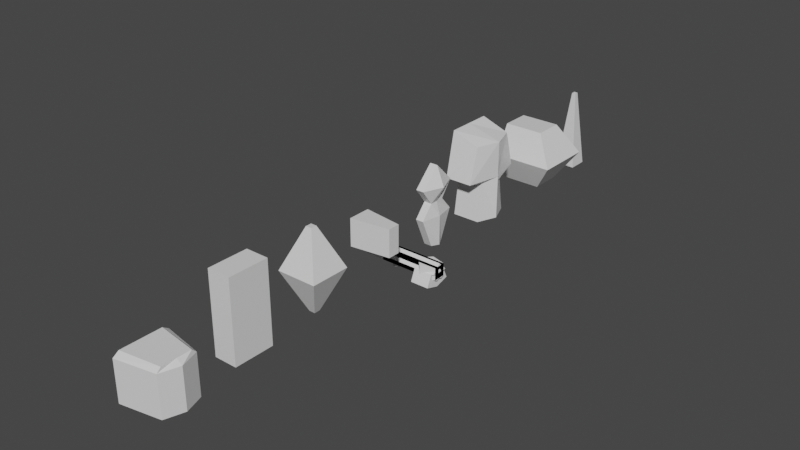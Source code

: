 # Source: Bess.blend  (saved by Blender 2.90.8; exported with 4.5.12 LTS)
import bpy
from mathutils import Matrix  # noqa: F401  (used for matrix-valued properties, if any)

bpy.ops.wm.read_factory_settings(use_empty=True)
scene = bpy.context.scene
scene.name = 'Scene'

# ---- collections
col_weapons = bpy.data.collections.new('Weapons'); scene.collection.children.link(col_weapons)
col_characters = bpy.data.collections.new('Characters'); scene.collection.children.link(col_characters)

# ---- materials (node trees are filled in below, after node groups)
mat_material = bpy.data.materials.new('Material')
mat_material.alpha_threshold = 0.0
mat_material.use_transparent_shadow = False
mat_material.line_color = (0.0, 0.0, 0.0, 1.0)
mat_material_001 = bpy.data.materials.new('Material.001')
mat_material_001.alpha_threshold = 0.0
mat_material_001.use_transparent_shadow = False
mat_material_001.line_color = (0.0, 0.0, 0.0, 1.0)
mat_material_002 = bpy.data.materials.new('Material.002')
mat_material_002.alpha_threshold = 0.0
mat_material_002.use_transparent_shadow = False
mat_material_002.line_color = (0.0, 0.0, 0.0, 1.0)
mat_material_003 = bpy.data.materials.new('Material.003')
mat_material_003.alpha_threshold = 0.0
mat_material_003.use_transparent_shadow = False
mat_material_003.line_color = (0.0, 0.0, 0.0, 1.0)
mat_material_007 = bpy.data.materials.new('Material.007')
mat_material_007.alpha_threshold = 0.0
mat_material_007.use_transparent_shadow = False
mat_material_007.line_color = (0.0, 0.0, 0.0, 1.0)
mat_material_006 = bpy.data.materials.new('Material.006')
mat_material_006.alpha_threshold = 0.0
mat_material_006.use_transparent_shadow = False
mat_material_006.line_color = (0.0, 0.0, 0.0, 1.0)
mat_material_005 = bpy.data.materials.new('Material.005')
mat_material_005.alpha_threshold = 0.0
mat_material_005.use_transparent_shadow = False
mat_material_005.line_color = (0.0, 0.0, 0.0, 1.0)
mat_material_004 = bpy.data.materials.new('Material.004')
mat_material_004.alpha_threshold = 0.0
mat_material_004.use_transparent_shadow = False
mat_material_004.line_color = (0.0, 0.0, 0.0, 1.0)

# ---- material node trees
mat_material.use_nodes = True; mat_material.node_tree.nodes.clear()
_N = mat_material.node_tree.nodes; _L = mat_material.node_tree.links
n0 = _N.new('ShaderNodeOutputMaterial'); n0.name = 'Material Output'; n0.location = (300, 300)
n1 = _N.new('ShaderNodeBsdfPrincipled'); n1.name = 'Principled BSDF'; n1.location = (10, 300)
n1.distribution = 'GGX'
n1.subsurface_method = 'BURLEY'
n1.inputs[2].default_value = 0.4
n1.inputs[3].default_value = 1.45
n1.inputs[27].default_value = (0.0, 0.0, 0.0, 1.0)
n1.inputs[28].default_value = 1.0
_L.new(n1.outputs[0], n0.inputs[0])
n0.is_active_output = True
mat_material_001.use_nodes = True; mat_material_001.node_tree.nodes.clear()
_N = mat_material_001.node_tree.nodes; _L = mat_material_001.node_tree.links
n0 = _N.new('ShaderNodeOutputMaterial'); n0.name = 'Material Output'; n0.location = (300, 300)
n1 = _N.new('ShaderNodeBsdfPrincipled'); n1.name = 'Principled BSDF'; n1.location = (10, 300)
n1.distribution = 'GGX'
n1.subsurface_method = 'BURLEY'
n1.inputs[2].default_value = 0.4
n1.inputs[3].default_value = 1.45
n1.inputs[27].default_value = (0.0, 0.0, 0.0, 1.0)
n1.inputs[28].default_value = 1.0
_L.new(n1.outputs[0], n0.inputs[0])
n0.is_active_output = True
mat_material_002.use_nodes = True; mat_material_002.node_tree.nodes.clear()
_N = mat_material_002.node_tree.nodes; _L = mat_material_002.node_tree.links
n0 = _N.new('ShaderNodeOutputMaterial'); n0.name = 'Material Output'; n0.location = (300, 300)
n1 = _N.new('ShaderNodeBsdfPrincipled'); n1.name = 'Principled BSDF'; n1.location = (10, 300)
n1.distribution = 'GGX'
n1.subsurface_method = 'BURLEY'
n1.inputs[2].default_value = 0.4
n1.inputs[3].default_value = 1.45
n1.inputs[27].default_value = (0.0, 0.0, 0.0, 1.0)
n1.inputs[28].default_value = 1.0
_L.new(n1.outputs[0], n0.inputs[0])
n0.is_active_output = True
mat_material_003.use_nodes = True; mat_material_003.node_tree.nodes.clear()
_N = mat_material_003.node_tree.nodes; _L = mat_material_003.node_tree.links
n0 = _N.new('ShaderNodeOutputMaterial'); n0.name = 'Material Output'; n0.location = (300, 300)
n1 = _N.new('ShaderNodeBsdfPrincipled'); n1.name = 'Principled BSDF'; n1.location = (10, 300)
n1.distribution = 'GGX'
n1.subsurface_method = 'BURLEY'
n1.inputs[2].default_value = 0.4
n1.inputs[3].default_value = 1.45
n1.inputs[27].default_value = (0.0, 0.0, 0.0, 1.0)
n1.inputs[28].default_value = 1.0
_L.new(n1.outputs[0], n0.inputs[0])
n0.is_active_output = True
mat_material_007.use_nodes = True; mat_material_007.node_tree.nodes.clear()
_N = mat_material_007.node_tree.nodes; _L = mat_material_007.node_tree.links
n0 = _N.new('ShaderNodeOutputMaterial'); n0.name = 'Material Output'; n0.location = (300, 300)
n1 = _N.new('ShaderNodeBsdfPrincipled'); n1.name = 'Principled BSDF'; n1.location = (10, 300)
n1.distribution = 'GGX'
n1.subsurface_method = 'BURLEY'
n1.inputs[2].default_value = 0.4
n1.inputs[3].default_value = 1.45
n1.inputs[27].default_value = (0.0, 0.0, 0.0, 1.0)
n1.inputs[28].default_value = 1.0
_L.new(n1.outputs[0], n0.inputs[0])
n0.is_active_output = True
mat_material_006.use_nodes = True; mat_material_006.node_tree.nodes.clear()
_N = mat_material_006.node_tree.nodes; _L = mat_material_006.node_tree.links
n0 = _N.new('ShaderNodeOutputMaterial'); n0.name = 'Material Output'; n0.location = (300, 300)
n1 = _N.new('ShaderNodeBsdfPrincipled'); n1.name = 'Principled BSDF'; n1.location = (10, 300)
n1.distribution = 'GGX'
n1.subsurface_method = 'BURLEY'
n1.inputs[2].default_value = 0.4
n1.inputs[3].default_value = 1.45
n1.inputs[27].default_value = (0.0, 0.0, 0.0, 1.0)
n1.inputs[28].default_value = 1.0
_L.new(n1.outputs[0], n0.inputs[0])
n0.is_active_output = True
mat_material_005.use_nodes = True; mat_material_005.node_tree.nodes.clear()
_N = mat_material_005.node_tree.nodes; _L = mat_material_005.node_tree.links
n0 = _N.new('ShaderNodeOutputMaterial'); n0.name = 'Material Output'; n0.location = (300, 300)
n1 = _N.new('ShaderNodeBsdfPrincipled'); n1.name = 'Principled BSDF'; n1.location = (10, 300)
n1.distribution = 'GGX'
n1.subsurface_method = 'BURLEY'
n1.inputs[2].default_value = 0.4
n1.inputs[3].default_value = 1.45
n1.inputs[27].default_value = (0.0, 0.0, 0.0, 1.0)
n1.inputs[28].default_value = 1.0
_L.new(n1.outputs[0], n0.inputs[0])
n0.is_active_output = True
mat_material_004.use_nodes = True; mat_material_004.node_tree.nodes.clear()
_N = mat_material_004.node_tree.nodes; _L = mat_material_004.node_tree.links
n0 = _N.new('ShaderNodeOutputMaterial'); n0.name = 'Material Output'; n0.location = (300, 300)
n1 = _N.new('ShaderNodeBsdfPrincipled'); n1.name = 'Principled BSDF'; n1.location = (10, 300)
n1.distribution = 'GGX'
n1.subsurface_method = 'BURLEY'
n1.inputs[2].default_value = 0.4
n1.inputs[3].default_value = 1.45
n1.inputs[27].default_value = (0.0, 0.0, 0.0, 1.0)
n1.inputs[28].default_value = 1.0
_L.new(n1.outputs[0], n0.inputs[0])
n0.is_active_output = True

# ---- world
world_world = bpy.data.worlds.new('World'); scene.world = world_world
world_world.use_nodes = True; world_world.node_tree.nodes.clear()
_N = world_world.node_tree.nodes; _L = world_world.node_tree.links
n0 = _N.new('ShaderNodeOutputWorld'); n0.name = 'World Output'; n0.location = (300, 300)
n1 = _N.new('ShaderNodeBackground'); n1.name = 'Background'; n1.location = (10, 300)
n1.inputs[0].default_value = (0.05088, 0.05088, 0.05088, 1.0)
_L.new(n1.outputs[0], n0.inputs[0])
n0.is_active_output = True
world_world.color = (0.05088, 0.05088, 0.05088)
world_world.use_sun_shadow = False
world_world.sun_shadow_jitter_overblur = 0.0

# ---- meshes
me_launcher = bpy.data.meshes.new('Launcher')
me_launcher.from_pydata([(-0.5171, -0.1541, -0.1541), (-0.5171, -0.1541, 0.1541), (-0.5171, 0.1541, -0.1541), (-0.5171, 0.1541, 0.1541), (1.0, -0.1541, -0.1541), (1.0, -0.1541, 0.1541), (1.0, 0.1541, -0.1541), (1.0, 0.1541, 0.1541), (0.5332, 0.1541, -0.1541), (0.5332, 0.1541, 0.1541), (0.5332, -0.1541, -0.1541), (0.5332, -0.1541, 0.1541), (0.6311, 0.2513, 0.1541), (0.6311, -0.2513, -0.1541), (0.6311, 0.2513, -0.1541), (0.6311, -0.2513, 0.1541)], [], [(0, 1, 3, 2), (14, 12, 7, 6), (6, 7, 5, 4), (10, 11, 1, 0), (14, 6, 4, 13), (9, 3, 1, 11), (12, 9, 11, 15), (2, 8, 10, 0), (13, 15, 11, 10), (2, 3, 9, 8), (4, 5, 15, 13), (7, 12, 15, 5), (8, 14, 13, 10), (8, 9, 12, 14)])
_uv = me_launcher.uv_layers.new(name='UVMap')
_uv.uv.foreach_set('vector', [0.375, 0.0, 0.625, 0.0, 0.625, 0.25, 0.375, 0.25, 0.375, 0.4392, 0.625, 0.4392, 0.625, 0.5, 0.375, 0.5, 0.375, 0.5, 0.625, 0.5, 0.625, 0.75, 0.375, 0.75, 0.375, 0.8269, 0.625, 0.8269, 0.625, 1.0, 0.375, 1.0, 0.3142, 0.5, 0.375, 0.5, 0.375, 0.75, 0.3142, 0.75, 0.7019, 0.5, 0.875, 0.5, 0.875, 0.75, 0.7019, 0.75, 0.6858, 0.5, 0.7019, 0.5, 0.7019, 0.75, 0.6858, 0.75, 0.125, 0.5, 0.2981, 0.5, 0.2981, 0.75, 0.125, 0.75, 0.375, 0.8108, 0.625, 0.8108, 0.625, 0.8269, 0.375, 0.8269, 0.375, 0.25, 0.625, 0.25, 0.625, 0.4231, 0.375, 0.4231, 0.375, 0.75, 0.625, 0.75, 0.625, 0.8108, 0.375, 0.8108, 0.625, 0.5, 0.6858, 0.5, 0.6858, 0.75, 0.625, 0.75, 0.2981, 0.5, 0.3142, 0.5, 0.3142, 0.75, 0.2981, 0.75, 0.375, 0.4231, 0.625, 0.4231, 0.625, 0.4392, 0.375, 0.4392])
me_launcher.use_remesh_fix_poles = True
me_launcher.use_remesh_preserve_attributes = False
me_launcher.use_mirror_vertex_groups = False
me_launcher.update()
me_pistol = bpy.data.meshes.new('Pistol')
me_pistol.from_pydata([(-1.0, -0.1541, -0.1541), (-1.0, -0.1541, 0.1541), (-1.0, 0.1541, -0.1541), (-1.0, 0.1541, 0.1541), (1.0, -0.1541, -0.1541), (1.0, -0.1541, 0.1541), (1.0, 0.1541, -0.1541), (1.0, 0.1541, 0.1541)], [], [(0, 1, 3, 2), (2, 3, 7, 6), (6, 7, 5, 4), (4, 5, 1, 0), (2, 6, 4, 0), (7, 3, 1, 5)])
_uv = me_pistol.uv_layers.new(name='UVMap')
_uv.uv.foreach_set('vector', [0.375, 0.0, 0.625, 0.0, 0.625, 0.25, 0.375, 0.25, 0.375, 0.25, 0.625, 0.25, 0.625, 0.5, 0.375, 0.5, 0.375, 0.5, 0.625, 0.5, 0.625, 0.75, 0.375, 0.75, 0.375, 0.75, 0.625, 0.75, 0.625, 1.0, 0.375, 1.0, 0.125, 0.5, 0.375, 0.5, 0.375, 0.75, 0.125, 0.75, 0.625, 0.5, 0.875, 0.5, 0.875, 0.75, 0.625, 0.75])
me_pistol.use_remesh_fix_poles = True
me_pistol.use_remesh_preserve_attributes = False
me_pistol.use_mirror_vertex_groups = False
me_pistol.update()
me_shotgun = bpy.data.meshes.new('Shotgun')
me_shotgun.from_pydata([(-0.2921, -0.06377, -0.2849), (-0.3667, -0.06377, -0.08195), (-0.2921, 0.06377, -0.2849), (-0.3667, 0.06377, -0.08195), (1.0, -0.1541, -0.1541), (1.0, -0.1541, -0.08195), (1.0, 0.1541, -0.1541), (1.0, 0.1541, -0.08195), (0.3053, 0.1541, -0.1541), (0.3053, 0.1541, -0.08195), (0.3053, -0.1541, -0.1541), (0.3053, -0.1541, -0.08195), (0.1682, 0.06377, -0.1541), (0.1682, -0.06377, -0.08195), (0.1682, 0.06377, -0.08195), (0.1682, -0.06377, -0.1541), (-0.2921, 0.0, -0.2849), (-0.3667, 0.0, -0.08195), (1.0, 0.0, -0.1541), (1.0, 0.0, -0.08195), (0.3053, 0.0, -0.08195), (0.3053, 0.0, -0.1541), (0.1682, 0.0, -0.1541), (0.1682, 0.0, -0.08195), (-0.2921, -0.03189, -0.2849), (1.0, -0.07704, -0.04417), (0.3053, -0.07704, -0.04417), (0.3053, -0.07704, -0.1919), (0.1682, -0.03189, -0.1541), (0.1682, -0.03189, -0.08195), (-0.3667, -0.03189, -0.08195), (1.0, -0.07704, -0.1919), (-0.3667, 0.03189, -0.08195), (1.0, 0.07704, -0.1919), (-0.2921, 0.03189, -0.2849), (1.0, 0.07704, -0.04417), (0.3053, 0.07704, -0.04417), (0.3053, 0.07704, -0.1919), (0.1682, 0.03189, -0.1541), (0.1682, 0.03189, -0.08195)], [], [(34, 32, 3, 2), (8, 9, 7, 6), (31, 25, 5, 4), (15, 13, 1, 0), (27, 31, 4, 10), (29, 30, 1, 13), (25, 26, 11, 5), (28, 27, 10, 15), (4, 5, 11, 10), (12, 14, 9, 8), (2, 3, 14, 12), (24, 28, 15, 0), (26, 29, 13, 11), (10, 11, 13, 15), (36, 39, 23, 20), (34, 38, 22, 16), (38, 37, 21, 22), (35, 36, 20, 19), (39, 32, 17, 23), (37, 33, 18, 21), (33, 35, 19, 18), (24, 30, 17, 16), (0, 1, 30, 24), (20, 23, 29, 26), (16, 22, 28, 24), (22, 21, 27, 28), (19, 20, 26, 25), (23, 17, 30, 29), (21, 18, 31, 27), (18, 19, 25, 31), (6, 7, 35, 33), (8, 6, 33, 37), (14, 3, 32, 39), (7, 9, 36, 35), (12, 8, 37, 38), (2, 12, 38, 34), (9, 14, 39, 36), (16, 17, 32, 34)])
_uv = me_shotgun.uv_layers.new(name='UVMap')
_uv.uv.foreach_set('vector', [0.375, 0.1875, 0.625, 0.1875, 0.625, 0.25, 0.375, 0.25, 0.375, 0.334, 0.625, 0.334, 0.625, 0.5, 0.375, 0.5, 0.375, 0.6875, 0.625, 0.6875, 0.625, 0.75, 0.375, 0.75, 0.375, 0.9331, 0.625, 0.9331, 0.625, 1.0, 0.375, 1.0, 0.209, 0.6875, 0.375, 0.6875, 0.375, 0.75, 0.209, 0.75, 0.8081, 0.6875, 0.875, 0.6875, 0.875, 0.75, 0.8081, 0.75, 0.625, 0.6875, 0.791, 0.6875, 0.791, 0.75, 0.625, 0.75, 0.1919, 0.6875, 0.209, 0.6875, 0.209, 0.75, 0.1919, 0.75, 0.375, 0.75, 0.625, 0.75, 0.625, 0.916, 0.375, 0.916, 0.375, 0.3169, 0.625, 0.3169, 0.625, 0.334, 0.375, 0.334, 0.375, 0.25, 0.625, 0.25, 0.625, 0.3169, 0.375, 0.3169, 0.125, 0.6875, 0.1919, 0.6875, 0.1919, 0.75, 0.125, 0.75, 0.791, 0.6875, 0.8081, 0.6875, 0.8081, 0.75, 0.791, 0.75, 0.375, 0.916, 0.625, 0.916, 0.625, 0.9331, 0.375, 0.9331, 0.791, 0.5625, 0.8081, 0.5625, 0.8081, 0.625, 0.791, 0.625, 0.125, 0.5625, 0.1919, 0.5625, 0.1919, 0.625, 0.125, 0.625, 0.1919, 0.5625, 0.209, 0.5625, 0.209, 0.625, 0.1919, 0.625, 0.625, 0.5625, 0.791, 0.5625, 0.791, 0.625, 0.625, 0.625, 0.8081, 0.5625, 0.875, 0.5625, 0.875, 0.625, 0.8081, 0.625, 0.209, 0.5625, 0.375, 0.5625, 0.375, 0.625, 0.209, 0.625, 0.375, 0.5625, 0.625, 0.5625, 0.625, 0.625, 0.375, 0.625, 0.375, 0.0625, 0.625, 0.0625, 0.625, 0.125, 0.375, 0.125, 0.375, 0.0, 0.625, 0.0, 0.625, 0.0625, 0.375, 0.0625, 0.791, 0.625, 0.8081, 0.625, 0.8081, 0.6875, 0.791, 0.6875, 0.125, 0.625, 0.1919, 0.625, 0.1919, 0.6875, 0.125, 0.6875, 0.1919, 0.625, 0.209, 0.625, 0.209, 0.6875, 0.1919, 0.6875, 0.625, 0.625, 0.791, 0.625, 0.791, 0.6875, 0.625, 0.6875, 0.8081, 0.625, 0.875, 0.625, 0.875, 0.6875, 0.8081, 0.6875, 0.209, 0.625, 0.375, 0.625, 0.375, 0.6875, 0.209, 0.6875, 0.375, 0.625, 0.625, 0.625, 0.625, 0.6875, 0.375, 0.6875, 0.375, 0.5, 0.625, 0.5, 0.625, 0.5625, 0.375, 0.5625, 0.209, 0.5, 0.375, 0.5, 0.375, 0.5625, 0.209, 0.5625, 0.8081, 0.5, 0.875, 0.5, 0.875, 0.5625, 0.8081, 0.5625, 0.625, 0.5, 0.791, 0.5, 0.791, 0.5625, 0.625, 0.5625, 0.1919, 0.5, 0.209, 0.5, 0.209, 0.5625, 0.1919, 0.5625, 0.125, 0.5, 0.1919, 0.5, 0.1919, 0.5625, 0.125, 0.5625, 0.791, 0.5, 0.8081, 0.5, 0.8081, 0.5625, 0.791, 0.5625, 0.375, 0.125, 0.625, 0.125, 0.625, 0.1875, 0.375, 0.1875])
me_shotgun.use_remesh_fix_poles = True
me_shotgun.use_remesh_preserve_attributes = False
me_shotgun.use_mirror_vertex_groups = False
me_shotgun.update()
me_chaingun = bpy.data.meshes.new('Chaingun')
me_chaingun.from_pydata([(-0.309, 0.0003114, -0.1013), (-0.309, -0.2179, -0.0003114), (-0.309, 0.2179, 0.0003114), (-0.309, -0.0003114, 0.2179), (1.0, 0.0003114, -0.1013), (1.0, -0.2179, -0.0003114), (1.0, 0.2179, 0.0003114), (1.0, -0.0003114, 0.2179), (0.4692, 0.2179, 0.0003114), (0.7937, -0.0003114, 0.2179), (0.4692, 0.0003114, -0.1013), (0.4692, -0.2179, -0.0003114), (0.939, -0.0003114, 0.2179), (0.939, 0.0003114, -0.1013), (0.939, 0.2179, 0.0003114), (0.939, -0.2179, -0.0003114), (0.939, 0.3464, -0.2954), (0.4692, 0.3464, -0.2954), (0.939, -0.3455, -0.296), (0.4692, -0.3455, -0.296), (0.4692, 0.0009425, -0.397), (0.939, 0.0009425, -0.397)], [], [(0, 1, 3, 2), (14, 12, 7, 6), (6, 7, 5, 4), (10, 11, 1, 0), (14, 6, 4, 13), (9, 3, 1, 11), (12, 9, 11, 15), (2, 8, 10, 0), (8, 14, 16, 17), (2, 3, 9, 8), (4, 5, 15, 13), (7, 12, 15, 5), (11, 10, 20, 19), (8, 9, 12, 14), (21, 18, 19, 20), (17, 16, 21, 20), (10, 8, 17, 20), (14, 13, 21, 16), (15, 11, 19, 18), (13, 15, 18, 21)])
_uv = me_chaingun.uv_layers.new(name='UVMap')
_uv.uv.foreach_set('vector', [0.375, 0.0, 0.625, 0.0, 0.625, 0.25, 0.375, 0.25, 0.375, 0.4884, 0.625, 0.4884, 0.625, 0.5, 0.375, 0.5, 0.375, 0.5, 0.625, 0.5, 0.625, 0.75, 0.375, 0.75, 0.375, 0.7894, 0.625, 0.7894, 0.625, 1.0, 0.375, 1.0, 0.3634, 0.5, 0.375, 0.5, 0.375, 0.75, 0.3634, 0.75, 0.6644, 0.5, 0.875, 0.5, 0.875, 0.75, 0.6644, 0.75, 0.6366, 0.5, 0.6644, 0.5, 0.6644, 0.75, 0.6366, 0.75, 0.125, 0.5, 0.3356, 0.5, 0.3356, 0.75, 0.125, 0.75, 0.375, 0.4606, 0.375, 0.4884, 0.375, 0.4884, 0.375, 0.4606, 0.375, 0.25, 0.625, 0.25, 0.625, 0.4606, 0.375, 0.4606, 0.375, 0.75, 0.625, 0.75, 0.625, 0.7616, 0.375, 0.7616, 0.625, 0.5, 0.6366, 0.5, 0.6366, 0.75, 0.625, 0.75, 0.625, 0.7894, 0.375, 0.7894, 0.375, 0.7894, 0.625, 0.7894, 0.375, 0.4606, 0.625, 0.4606, 0.625, 0.4884, 0.375, 0.4884, 0.375, 0.7616, 0.625, 0.7616, 0.625, 0.7894, 0.375, 0.7894, 0.3356, 0.5, 0.3634, 0.5, 0.3634, 0.75, 0.3356, 0.75, 0.3356, 0.75, 0.3356, 0.5, 0.3356, 0.5, 0.3356, 0.75, 0.3634, 0.5, 0.3634, 0.75, 0.3634, 0.75, 0.3634, 0.5, 0.6366, 0.75, 0.6644, 0.75, 0.6644, 0.75, 0.6366, 0.75, 0.375, 0.7616, 0.625, 0.7616, 0.625, 0.7616, 0.375, 0.7616])
me_chaingun.use_remesh_fix_poles = True
me_chaingun.use_remesh_preserve_attributes = False
me_chaingun.use_mirror_vertex_groups = False
me_chaingun.update()
me_chainsaw = bpy.data.meshes.new('Chainsaw')
me_chainsaw.from_pydata([(-0.05531, -0.1541, -0.1541), (-0.05531, -0.1541, 0.1541), (-0.05531, 0.1541, -0.1541), (-0.05531, 0.1541, 0.1541), (0.9701, -0.02851, -0.07508), (0.9701, -0.02851, 0.118), (0.9701, 0.02851, -0.07508), (0.9701, 0.02851, 0.118), (0.399, 0.02851, -0.07508), (0.399, 0.02851, 0.118), (0.399, -0.02851, -0.07508), (0.399, -0.02851, 0.118), (0.3457, 0.1541, -0.1541), (0.3457, -0.1541, 0.1541), (0.3457, 0.1541, 0.1541), (0.3457, -0.1541, -0.1541), (-0.05531, -0.1541, 0.0), (-0.05531, 0.1541, 0.0), (1.026, 0.02851, 0.02148), (1.026, -0.02851, 0.02148), (0.399, -0.02851, 0.02148), (0.399, 0.02851, 0.02148), (0.3457, 0.1541, 0.0), (0.3457, -0.1541, 0.0)], [], [(16, 1, 3, 17), (21, 9, 7, 18), (18, 7, 5, 19), (23, 13, 1, 16), (8, 6, 4, 10), (14, 3, 1, 13), (7, 9, 11, 5), (12, 8, 10, 15), (19, 5, 11, 20), (22, 14, 9, 21), (17, 3, 14, 22), (2, 12, 15, 0), (9, 14, 13, 11), (20, 11, 13, 23), (10, 20, 23, 15), (2, 17, 22, 12), (12, 22, 21, 8), (4, 19, 20, 10), (15, 23, 16, 0), (6, 18, 19, 4), (8, 21, 18, 6), (0, 16, 17, 2)])
_uv = me_chainsaw.uv_layers.new(name='UVMap')
_uv.uv.foreach_set('vector', [0.5, 0.0, 0.625, 0.0, 0.625, 0.25, 0.5, 0.25, 0.5, 0.4128, 0.625, 0.4128, 0.625, 0.5, 0.5, 0.5, 0.5, 0.5, 0.625, 0.5, 0.625, 0.75, 0.5, 0.75, 0.5, 0.8476, 0.625, 0.8476, 0.625, 1.0, 0.5, 1.0, 0.2878, 0.5, 0.375, 0.5, 0.375, 0.75, 0.2878, 0.75, 0.7226, 0.5, 0.875, 0.5, 0.875, 0.75, 0.7226, 0.75, 0.625, 0.5, 0.7122, 0.5, 0.7122, 0.75, 0.625, 0.75, 0.2774, 0.5, 0.2878, 0.5, 0.2878, 0.75, 0.2774, 0.75, 0.5, 0.75, 0.625, 0.75, 0.625, 0.8372, 0.5, 0.8372, 0.5, 0.4024, 0.625, 0.4024, 0.625, 0.4128, 0.5, 0.4128, 0.5, 0.25, 0.625, 0.25, 0.625, 0.4024, 0.5, 0.4024, 0.125, 0.5, 0.2774, 0.5, 0.2774, 0.75, 0.125, 0.75, 0.7122, 0.5, 0.7226, 0.5, 0.7226, 0.75, 0.7122, 0.75, 0.5, 0.8372, 0.625, 0.8372, 0.625, 0.8476, 0.5, 0.8476, 0.375, 0.8372, 0.5, 0.8372, 0.5, 0.8476, 0.375, 0.8476, 0.375, 0.25, 0.5, 0.25, 0.5, 0.4024, 0.375, 0.4024, 0.375, 0.4024, 0.5, 0.4024, 0.5, 0.4128, 0.375, 0.4128, 0.375, 0.75, 0.5, 0.75, 0.5, 0.8372, 0.375, 0.8372, 0.375, 0.8476, 0.5, 0.8476, 0.5, 1.0, 0.375, 1.0, 0.375, 0.5, 0.5, 0.5, 0.5, 0.75, 0.375, 0.75, 0.375, 0.4128, 0.5, 0.4128, 0.5, 0.5, 0.375, 0.5, 0.375, 0.0, 0.5, 0.0, 0.5, 0.25, 0.375, 0.25])
me_chainsaw.use_remesh_fix_poles = True
me_chainsaw.use_remesh_preserve_attributes = False
me_chainsaw.use_mirror_vertex_groups = False
me_chainsaw.update()
me_bullet = bpy.data.meshes.new('Bullet')
me_bullet.from_pydata([(-0.1, -0.1, -0.1), (-0.1, -0.1, 0.1), (-0.1, 0.1, -0.1), (-0.1, 0.1, 0.1), (0.1, -0.1, -0.1), (0.1, -0.1, 0.1), (0.1, 0.1, -0.1), (0.1, 0.1, 0.1)], [], [(0, 1, 3, 2), (2, 3, 7, 6), (6, 7, 5, 4), (4, 5, 1, 0), (2, 6, 4, 0), (7, 3, 1, 5)])
_uv = me_bullet.uv_layers.new(name='UVMap')
_uv.uv.foreach_set('vector', [0.375, 0.0, 0.625, 0.0, 0.625, 0.25, 0.375, 0.25, 0.375, 0.25, 0.625, 0.25, 0.625, 0.5, 0.375, 0.5, 0.375, 0.5, 0.625, 0.5, 0.625, 0.75, 0.375, 0.75, 0.375, 0.75, 0.625, 0.75, 0.625, 1.0, 0.375, 1.0, 0.125, 0.5, 0.375, 0.5, 0.375, 0.75, 0.125, 0.75, 0.625, 0.5, 0.875, 0.5, 0.875, 0.75, 0.625, 0.75])
me_bullet.use_remesh_fix_poles = True
me_bullet.use_remesh_preserve_attributes = False
me_bullet.use_mirror_vertex_groups = False
me_bullet.update()
me_laser = bpy.data.meshes.new('Laser')
me_laser.from_pydata([(0.0, 0.05, -0.1), (0.0, 0.05, 0.1), (0.0433, -0.025, -0.1), (0.0433, -0.025, 0.1), (-0.0433, -0.025, -0.1), (-0.0433, -0.025, 0.1)], [], [(0, 1, 3, 2), (2, 3, 5, 4), (3, 1, 5), (4, 5, 1, 0), (0, 2, 4)])
_uv = me_laser.uv_layers.new(name='UVMap')
_uv.uv.foreach_set('vector', [1.0, 0.5, 1.0, 1.0, 0.6667, 1.0, 0.6667, 0.5, 0.6667, 0.5, 0.6667, 1.0, 0.3333, 1.0, 0.3333, 0.5, 0.4578, 0.13, 0.25, 0.49, 0.04215, 0.13, 0.3333, 0.5, 0.3333, 1.0, -5.96e-08, 1.0, -5.96e-08, 0.5, 0.75, 0.49, 0.9578, 0.13, 0.5422, 0.13])
me_laser.use_remesh_fix_poles = True
me_laser.use_remesh_preserve_attributes = False
me_laser.use_mirror_vertex_groups = False
me_laser.update()
me_rocket = bpy.data.meshes.new('Rocket')
me_rocket.from_pydata([(-0.1, -0.1, -0.1), (-0.1, -0.1, 0.1), (-0.1, 0.1, -0.1), (-0.1, 0.1, 0.1), (0.3772, -0.06789, -0.06789), (0.3772, -0.06789, 0.06789), (0.3772, 0.06789, -0.06789), (0.3772, 0.06789, 0.06789)], [], [(0, 1, 3, 2), (2, 3, 7, 6), (6, 7, 5, 4), (4, 5, 1, 0), (2, 6, 4, 0), (7, 3, 1, 5)])
_uv = me_rocket.uv_layers.new(name='UVMap')
_uv.uv.foreach_set('vector', [0.375, 0.0, 0.625, 0.0, 0.625, 0.25, 0.375, 0.25, 0.375, 0.25, 0.625, 0.25, 0.625, 0.5, 0.375, 0.5, 0.375, 0.5, 0.625, 0.5, 0.625, 0.75, 0.375, 0.75, 0.375, 0.75, 0.625, 0.75, 0.625, 1.0, 0.375, 1.0, 0.125, 0.5, 0.375, 0.5, 0.375, 0.75, 0.125, 0.75, 0.625, 0.5, 0.875, 0.5, 0.875, 0.75, 0.625, 0.75])
me_rocket.use_remesh_fix_poles = True
me_rocket.use_remesh_preserve_attributes = False
me_rocket.use_mirror_vertex_groups = False
me_rocket.update()
me_nasty = bpy.data.meshes.new('Nasty')
me_nasty.from_pydata([(0.5, 0.5, 0.0), (0.07515, 0.07515, -1.0), (0.5, -0.5, 0.0), (0.07515, -0.07515, -1.0), (-0.5, 0.5, 0.0), (-0.07515, 0.07515, -1.0), (-0.5, -0.5, 0.0), (-0.07515, -0.07515, -1.0), (0.07515, -0.07515, 1.0), (-0.07515, -0.07515, 1.0), (0.07515, 0.07515, 1.0), (-0.07515, 0.07515, 1.0)], [], [(0, 4, 11, 10), (3, 2, 6, 7), (7, 6, 4, 5), (5, 1, 3, 7), (1, 0, 2, 3), (5, 4, 0, 1), (10, 11, 9, 8), (6, 2, 8, 9), (4, 6, 9, 11), (2, 0, 10, 8)])
_uv = me_nasty.uv_layers.new(name='UVMap')
_uv.uv.foreach_set('vector', [0.625, 0.5, 0.625, 0.25, 0.625, 0.25, 0.625, 0.5, 0.375, 0.75, 0.625, 0.75, 0.625, 1.0, 0.375, 1.0, 0.375, 0.0, 0.625, 0.0, 0.625, 0.25, 0.375, 0.25, 0.125, 0.5, 0.375, 0.5, 0.375, 0.75, 0.125, 0.75, 0.375, 0.5, 0.625, 0.5, 0.625, 0.75, 0.375, 0.75, 0.375, 0.25, 0.625, 0.25, 0.625, 0.5, 0.375, 0.5, 0.625, 0.5, 0.875, 0.5, 0.875, 0.75, 0.625, 0.75, 0.625, 1.0, 0.625, 0.75, 0.625, 0.75, 0.625, 1.0, 0.625, 0.25, 0.625, 0.0, 0.625, 0.0, 0.625, 0.25, 0.625, 0.75, 0.625, 0.5, 0.625, 0.5, 0.625, 0.75])
me_nasty.materials.append(mat_material)
me_nasty.use_remesh_preserve_volume = False
me_nasty.use_remesh_preserve_attributes = False
me_nasty.use_mirror_vertex_groups = False
me_nasty.update()
me_imp = bpy.data.meshes.new('Imp')
me_imp.from_pydata([(0.05052, 0.05052, 1.0), (0.25, 0.25, -1.0), (0.05052, -0.05052, 1.0), (0.25, -0.25, -1.0), (-0.05052, 0.05052, 1.0), (-0.25, 0.25, -1.0), (-0.05052, -0.05052, 1.0), (-0.25, -0.25, -1.0)], [], [(3, 2, 6, 7), (7, 6, 4, 5), (5, 1, 3, 7), (1, 0, 2, 3), (5, 4, 0, 1)])
_uv = me_imp.uv_layers.new(name='UVMap')
_uv.uv.foreach_set('vector', [0.375, 0.75, 0.625, 0.75, 0.625, 1.0, 0.375, 1.0, 0.375, 0.0, 0.625, 0.0, 0.625, 0.25, 0.375, 0.25, 0.125, 0.5, 0.375, 0.5, 0.375, 0.75, 0.125, 0.75, 0.375, 0.5, 0.625, 0.5, 0.625, 0.75, 0.375, 0.75, 0.375, 0.25, 0.625, 0.25, 0.625, 0.5, 0.375, 0.5])
me_imp.materials.append(mat_material_001)
me_imp.use_remesh_preserve_volume = False
me_imp.use_remesh_preserve_attributes = False
me_imp.use_mirror_vertex_groups = False
me_imp.update()
me_baron = bpy.data.meshes.new('Baron')
me_baron.from_pydata([(0.2, 0.35, 0.0), (0.2, 0.5, -1.0), (0.2, -0.35, 0.0), (0.2, -0.5, -1.0), (-0.5, 0.35, 0.0), (-0.5, 0.5, -1.0), (-0.5, -0.35, 0.0), (-0.5, -0.5, -1.0), (0.2, -0.6, 1.0), (-0.5, -0.6, 1.25), (0.2, 0.6, 1.0), (-0.5, 0.6, 1.25), (-0.5, 0.85, 0.1), (0.2, 0.85, 0.1), (0.2, -0.85, 0.1), (-0.5, -0.85, 0.1), (-0.5, 0.0, -1.0), (0.4, 0.0, 0.0), (-0.5, 0.0, 0.0), (0.4, 0.0, -1.0), (0.4, 0.0, 1.0), (-0.5, 0.0, 1.25), (0.4, 0.0, 0.1), (-0.5, 0.0, 0.1)], [], [(13, 12, 11, 10), (3, 2, 6, 7), (16, 18, 4, 5), (16, 19, 3, 7), (19, 17, 2, 3), (5, 4, 0, 1), (20, 21, 9, 8), (15, 14, 8, 9), (23, 15, 9, 21), (22, 13, 10, 20), (17, 0, 13, 22), (18, 6, 15, 23), (6, 2, 14, 15), (0, 4, 12, 13), (4, 18, 23, 12), (2, 17, 22, 14), (14, 22, 20, 8), (12, 23, 21, 11), (10, 11, 21, 20), (1, 0, 17, 19), (5, 1, 19, 16), (7, 6, 18, 16)])
_uv = me_baron.uv_layers.new(name='UVMap')
_uv.uv.foreach_set('vector', [0.625, 0.5, 0.625, 0.25, 0.625, 0.25, 0.625, 0.5, 0.375, 0.75, 0.625, 0.75, 0.625, 1.0, 0.375, 1.0, 0.375, 0.125, 0.625, 0.125, 0.625, 0.25, 0.375, 0.25, 0.125, 0.625, 0.375, 0.625, 0.375, 0.75, 0.125, 0.75, 0.375, 0.625, 0.625, 0.625, 0.625, 0.75, 0.375, 0.75, 0.375, 0.25, 0.625, 0.25, 0.625, 0.5, 0.375, 0.5, 0.625, 0.625, 0.875, 0.625, 0.875, 0.75, 0.625, 0.75, 0.625, 1.0, 0.625, 0.75, 0.625, 0.75, 0.625, 1.0, 0.625, 0.125, 0.625, 0.0, 0.625, 0.0, 0.625, 0.125, 0.625, 0.625, 0.625, 0.5, 0.625, 0.5, 0.625, 0.625, 0.625, 0.625, 0.625, 0.5, 0.625, 0.5, 0.625, 0.625, 0.625, 0.125, 0.625, 0.0, 0.625, 0.0, 0.625, 0.125, 0.625, 1.0, 0.625, 0.75, 0.625, 0.75, 0.625, 1.0, 0.625, 0.5, 0.625, 0.25, 0.625, 0.25, 0.625, 0.5, 0.625, 0.25, 0.625, 0.125, 0.625, 0.125, 0.625, 0.25, 0.625, 0.75, 0.625, 0.625, 0.625, 0.625, 0.625, 0.75, 0.625, 0.75, 0.625, 0.625, 0.625, 0.625, 0.625, 0.75, 0.625, 0.25, 0.625, 0.125, 0.625, 0.125, 0.625, 0.25, 0.625, 0.5, 0.875, 0.5, 0.875, 0.625, 0.625, 0.625, 0.375, 0.5, 0.625, 0.5, 0.625, 0.625, 0.375, 0.625, 0.125, 0.5, 0.375, 0.5, 0.375, 0.625, 0.125, 0.625, 0.375, 0.0, 0.625, 0.0, 0.625, 0.125, 0.375, 0.125])
me_baron.materials.append(mat_material_002)
me_baron.use_remesh_preserve_volume = False
me_baron.use_remesh_preserve_attributes = False
me_baron.use_mirror_vertex_groups = False
me_baron.update()
me_knight = bpy.data.meshes.new('Knight')
me_knight.from_pydata([(0.5, 0.5, 0.0), (0.5, 0.5, -1.0), (0.5, -0.5, 0.0), (0.5, -0.5, -1.0), (-0.5, 0.5, 0.0), (-0.5, 0.5, -1.0), (-0.5, -0.5, 0.0), (-0.5, -0.5, -1.0), (0.5, -0.5, 1.0), (-0.5, -0.5, 1.0), (0.5, 0.5, 1.0), (-0.5, 0.5, 1.0)], [], [(0, 4, 11, 10), (3, 2, 6, 7), (7, 6, 4, 5), (5, 1, 3, 7), (1, 0, 2, 3), (5, 4, 0, 1), (10, 11, 9, 8), (6, 2, 8, 9), (4, 6, 9, 11), (2, 0, 10, 8)])
_uv = me_knight.uv_layers.new(name='UVMap')
_uv.uv.foreach_set('vector', [0.625, 0.5, 0.625, 0.25, 0.625, 0.25, 0.625, 0.5, 0.375, 0.75, 0.625, 0.75, 0.625, 1.0, 0.375, 1.0, 0.375, 0.0, 0.625, 0.0, 0.625, 0.25, 0.375, 0.25, 0.125, 0.5, 0.375, 0.5, 0.375, 0.75, 0.125, 0.75, 0.375, 0.5, 0.625, 0.5, 0.625, 0.75, 0.375, 0.75, 0.375, 0.25, 0.625, 0.25, 0.625, 0.5, 0.375, 0.5, 0.625, 0.5, 0.875, 0.5, 0.875, 0.75, 0.625, 0.75, 0.625, 1.0, 0.625, 0.75, 0.625, 0.75, 0.625, 1.0, 0.625, 0.25, 0.625, 0.0, 0.625, 0.0, 0.625, 0.25, 0.625, 0.75, 0.625, 0.5, 0.625, 0.5, 0.625, 0.75])
me_knight.materials.append(mat_material_003)
me_knight.use_remesh_preserve_volume = False
me_knight.use_remesh_preserve_attributes = False
me_knight.use_mirror_vertex_groups = False
me_knight.update()
me_pinky = bpy.data.meshes.new('Pinky')
me_pinky.from_pydata([(0.5, 0.4632, 0.0), (0.5, 0.4632, -1.0), (0.5, -0.4632, 0.0), (0.5, -0.4632, -1.0), (-0.5, 0.65, 0.0), (-0.5, 0.65, -1.0), (-0.5, -0.65, 0.0), (-0.5, -0.65, -1.0), (0.5, -0.3563, 0.1), (-0.5, -0.5, 0.1), (0.5, 0.3563, 0.1), (-0.5, 0.5, 0.1), (-0.5, 0.0, -1.0), (0.65, 0.0, 0.0), (-0.5, 0.0, 0.0), (0.65, 0.0, -1.0), (0.5, 0.0, 0.1), (-0.5, 0.0, 0.1)], [], [(0, 4, 11, 10), (3, 2, 6, 7), (12, 14, 4, 5), (12, 15, 3, 7), (15, 13, 2, 3), (5, 4, 0, 1), (16, 17, 9, 8), (6, 2, 8, 9), (14, 6, 9, 17), (13, 0, 10, 16), (2, 13, 16, 8), (4, 14, 17, 11), (10, 11, 17, 16), (1, 0, 13, 15), (5, 1, 15, 12), (7, 6, 14, 12)])
_uv = me_pinky.uv_layers.new(name='UVMap')
_uv.uv.foreach_set('vector', [0.625, 0.5, 0.625, 0.25, 0.625, 0.25, 0.625, 0.5, 0.375, 0.75, 0.625, 0.75, 0.625, 1.0, 0.375, 1.0, 0.375, 0.125, 0.625, 0.125, 0.625, 0.25, 0.375, 0.25, 0.125, 0.625, 0.375, 0.625, 0.375, 0.75, 0.125, 0.75, 0.375, 0.625, 0.625, 0.625, 0.625, 0.75, 0.375, 0.75, 0.375, 0.25, 0.625, 0.25, 0.625, 0.5, 0.375, 0.5, 0.625, 0.625, 0.875, 0.625, 0.875, 0.75, 0.625, 0.75, 0.625, 1.0, 0.625, 0.75, 0.625, 0.75, 0.625, 1.0, 0.625, 0.125, 0.625, 0.0, 0.625, 0.0, 0.625, 0.125, 0.625, 0.625, 0.625, 0.5, 0.625, 0.5, 0.625, 0.625, 0.625, 0.75, 0.625, 0.625, 0.625, 0.625, 0.625, 0.75, 0.625, 0.25, 0.625, 0.125, 0.625, 0.125, 0.625, 0.25, 0.625, 0.5, 0.875, 0.5, 0.875, 0.625, 0.625, 0.625, 0.375, 0.5, 0.625, 0.5, 0.625, 0.625, 0.375, 0.625, 0.125, 0.5, 0.375, 0.5, 0.375, 0.625, 0.125, 0.625, 0.375, 0.0, 0.625, 0.0, 0.625, 0.125, 0.375, 0.125])
me_pinky.materials.append(mat_material_007)
me_pinky.use_remesh_preserve_volume = False
me_pinky.use_remesh_preserve_attributes = False
me_pinky.use_mirror_vertex_groups = False
me_pinky.update()
me_bess = bpy.data.meshes.new('Bess')
me_bess.from_pydata([(0.1, 0.2, 0.1), (0.1, 0.18, -1.0), (0.1, -0.2, 0.1), (0.1, -0.18, -1.0), (-0.1, 0.2, 0.1), (-0.1, 0.18, -1.0), (-0.1, -0.2, 0.1), (-0.1, -0.18, -1.0), (0.1, -0.5, 0.5), (-0.1, -0.5, 0.5), (0.1, 0.5, 0.5), (-0.1, 0.5, 0.5), (-0.1, 0.0, -1.0), (0.1, 0.0, 0.1), (-0.1, 0.0, 0.1), (0.2, 0.0, -1.0), (0.1, 0.0, 1.0), (-0.1, 0.0, 1.0), (0.1, 0.5, -0.25), (-0.1, -0.5, -0.25), (0.1, -0.5, -0.25), (-0.1, 0.5, -0.25), (0.2, 0.0, -0.25), (-0.1, 0.0, -0.25), (0.3, 0.0, 0.5)], [], [(0, 4, 11, 10), (20, 2, 6, 19), (23, 14, 4, 21), (12, 15, 3, 7), (22, 13, 2, 20), (21, 4, 0, 18), (16, 17, 9, 8), (6, 2, 8, 9), (14, 6, 9, 17), (13, 0, 10, 24), (2, 13, 24, 8), (4, 14, 17, 11), (10, 11, 17, 16), (18, 0, 13, 22), (5, 1, 15, 12), (19, 6, 14, 23), (7, 19, 23, 12), (1, 18, 22, 15), (5, 21, 18, 1), (15, 22, 20, 3), (12, 23, 21, 5), (3, 20, 19, 7), (24, 10, 16), (8, 24, 16)])
_uv = me_bess.uv_layers.new(name='UVMap')
_uv.uv.foreach_set('vector', [0.625, 0.5, 0.625, 0.25, 0.625, 0.25, 0.625, 0.5, 0.5683, 0.75, 0.625, 0.75, 0.625, 1.0, 0.5683, 1.0, 0.5683, 0.125, 0.625, 0.125, 0.625, 0.25, 0.5683, 0.25, 0.125, 0.625, 0.375, 0.625, 0.375, 0.75, 0.125, 0.75, 0.5683, 0.625, 0.625, 0.625, 0.625, 0.75, 0.5683, 0.75, 0.5683, 0.25, 0.625, 0.25, 0.625, 0.5, 0.5683, 0.5, 0.625, 0.625, 0.875, 0.625, 0.875, 0.75, 0.625, 0.75, 0.625, 1.0, 0.625, 0.75, 0.625, 0.75, 0.625, 1.0, 0.625, 0.125, 0.625, 0.0, 0.625, 0.0, 0.625, 0.125, 0.625, 0.625, 0.625, 0.5, 0.625, 0.5, 0.625, 0.625, 0.625, 0.75, 0.625, 0.625, 0.625, 0.625, 0.625, 0.75, 0.625, 0.25, 0.625, 0.125, 0.625, 0.125, 0.625, 0.25, 0.625, 0.5, 0.875, 0.5, 0.875, 0.625, 0.625, 0.625, 0.5683, 0.5, 0.625, 0.5, 0.625, 0.625, 0.5683, 0.625, 0.125, 0.5, 0.375, 0.5, 0.375, 0.625, 0.125, 0.625, 0.5683, 0.0, 0.625, 0.0, 0.625, 0.125, 0.5683, 0.125, 0.375, 0.0, 0.5683, 0.0, 0.5683, 0.125, 0.375, 0.125, 0.375, 0.5, 0.5683, 0.5, 0.5683, 0.625, 0.375, 0.625, 0.375, 0.25, 0.5683, 0.25, 0.5683, 0.5, 0.375, 0.5, 0.375, 0.625, 0.5683, 0.625, 0.5683, 0.75, 0.375, 0.75, 0.375, 0.125, 0.5683, 0.125, 0.5683, 0.25, 0.375, 0.25, 0.375, 0.75, 0.5683, 0.75, 0.5683, 1.0, 0.375, 1.0, 0.625, 0.625, 0.625, 0.5, 0.625, 0.625, 0.625, 0.75, 0.625, 0.625, 0.625, 0.625])
me_bess.materials.append(mat_material_006)
me_bess.use_remesh_preserve_volume = False
me_bess.use_remesh_preserve_attributes = False
me_bess.use_mirror_vertex_groups = False
me_bess.update()
me_cocoa = bpy.data.meshes.new('Cocoa')
me_cocoa.from_pydata([(1.0, 1.0, 0.0), (0.5, 0.5, -1.0), (1.0, -1.0, 0.0), (0.5, -0.5, -1.0), (-0.5, 1.0, 0.0), (-0.5, 0.5, -1.0), (-0.5, -1.0, 0.0), (-0.5, -0.5, -1.0), (0.5, -0.5, 1.0), (-0.5, -0.5, 1.0), (0.5, 0.5, 1.0), (-0.5, 0.5, 1.0)], [], [(0, 4, 11, 10), (3, 2, 6, 7), (7, 6, 4, 5), (5, 1, 3, 7), (1, 0, 2, 3), (5, 4, 0, 1), (10, 11, 9, 8), (6, 2, 8, 9), (4, 6, 9, 11), (2, 0, 10, 8)])
_uv = me_cocoa.uv_layers.new(name='UVMap')
_uv.uv.foreach_set('vector', [0.625, 0.5, 0.625, 0.25, 0.625, 0.25, 0.625, 0.5, 0.375, 0.75, 0.625, 0.75, 0.625, 1.0, 0.375, 1.0, 0.375, 0.0, 0.625, 0.0, 0.625, 0.25, 0.375, 0.25, 0.125, 0.5, 0.375, 0.5, 0.375, 0.75, 0.125, 0.75, 0.375, 0.5, 0.625, 0.5, 0.625, 0.75, 0.375, 0.75, 0.375, 0.25, 0.625, 0.25, 0.625, 0.5, 0.375, 0.5, 0.625, 0.5, 0.875, 0.5, 0.875, 0.75, 0.625, 0.75, 0.625, 1.0, 0.625, 0.75, 0.625, 0.75, 0.625, 1.0, 0.625, 0.25, 0.625, 0.0, 0.625, 0.0, 0.625, 0.25, 0.625, 0.75, 0.625, 0.5, 0.625, 0.5, 0.625, 0.75])
me_cocoa.materials.append(mat_material_005)
me_cocoa.use_remesh_preserve_volume = False
me_cocoa.use_remesh_preserve_attributes = False
me_cocoa.use_mirror_vertex_groups = False
me_cocoa.update()
me_skull = bpy.data.meshes.new('Skull')
me_skull.from_pydata([(0.5, 0.3436, 0.0), (0.5, 0.3436, -1.0), (0.5, -0.3436, 0.0), (0.5, -0.3436, -1.0), (-0.5, 0.6364, 0.0), (-0.5, 0.6364, -1.0), (-0.5, -0.6364, 0.0), (-0.5, -0.6364, -1.0), (0.5, -0.3436, 1.0), (-0.5, -0.6364, 1.0), (0.5, 0.3436, 1.0), (-0.5, 0.6364, 1.0)], [], [(0, 4, 11, 10), (3, 2, 6, 7), (7, 6, 4, 5), (5, 1, 3, 7), (1, 0, 2, 3), (5, 4, 0, 1), (10, 11, 9, 8), (6, 2, 8, 9), (4, 6, 9, 11), (2, 0, 10, 8)])
_uv = me_skull.uv_layers.new(name='UVMap')
_uv.uv.foreach_set('vector', [0.625, 0.5, 0.625, 0.25, 0.625, 0.25, 0.625, 0.5, 0.375, 0.75, 0.625, 0.75, 0.625, 1.0, 0.375, 1.0, 0.375, 0.0, 0.625, 0.0, 0.625, 0.25, 0.375, 0.25, 0.125, 0.5, 0.375, 0.5, 0.375, 0.75, 0.125, 0.75, 0.375, 0.5, 0.625, 0.5, 0.625, 0.75, 0.375, 0.75, 0.375, 0.25, 0.625, 0.25, 0.625, 0.5, 0.375, 0.5, 0.625, 0.5, 0.875, 0.5, 0.875, 0.75, 0.625, 0.75, 0.625, 1.0, 0.625, 0.75, 0.625, 0.75, 0.625, 1.0, 0.625, 0.25, 0.625, 0.0, 0.625, 0.0, 0.625, 0.25, 0.625, 0.75, 0.625, 0.5, 0.625, 0.5, 0.625, 0.75])
me_skull.materials.append(mat_material_004)
me_skull.use_remesh_preserve_volume = False
me_skull.use_remesh_preserve_attributes = False
me_skull.use_mirror_vertex_groups = False
me_skull.update()

# ---- objects
ob_launcher = bpy.data.objects.new('Launcher', me_launcher)
ob_pistol = bpy.data.objects.new('Pistol', me_pistol)
ob_shotgun = bpy.data.objects.new('Shotgun', me_shotgun)
ob_chaingun = bpy.data.objects.new('Chaingun', me_chaingun)
ob_chainsaw = bpy.data.objects.new('Chainsaw', me_chainsaw)
ob_bullet = bpy.data.objects.new('Bullet', me_bullet)
ob_laser = bpy.data.objects.new('Laser', me_laser)
ob_rocket = bpy.data.objects.new('Rocket', me_rocket)
ob_nasty = bpy.data.objects.new('Nasty', me_nasty)
ob_imp = bpy.data.objects.new('Imp', me_imp)
ob_baron = bpy.data.objects.new('Baron', me_baron)
ob_knight = bpy.data.objects.new('Knight', me_knight)
ob_pinky = bpy.data.objects.new('Pinky', me_pinky)
ob_bess = bpy.data.objects.new('Bess', me_bess)
ob_cocoa = bpy.data.objects.new('Cocoa', me_cocoa)
ob_skull = bpy.data.objects.new('Skull', me_skull)

# ---- transforms, parenting, visibility, modifiers, constraints
ob_launcher.location = (0.0, 0.0, 0.0)
ob_launcher.lineart.crease_threshold = 0.0
ob_pistol.location = (0.0, 0.0, 0.0)
ob_pistol.lineart.crease_threshold = 0.0
ob_shotgun.location = (0.0, 0.0, 0.0)
ob_shotgun.lineart.crease_threshold = 0.0
ob_chaingun.location = (0.0, 0.0, 0.0)
ob_chaingun.lineart.crease_threshold = 0.0
ob_chainsaw.location = (0.0, 0.0, 0.0)
ob_chainsaw.lineart.crease_threshold = 0.0
ob_bullet.location = (0.0, 0.0, 0.0)
ob_bullet.rotation_euler = (0.7854, 0.7854, 0.7854)
ob_bullet.lineart.crease_threshold = 0.0
ob_laser.location = (0.0, 0.0, 0.0)
ob_laser.rotation_euler = (0.0, 1.571, 0.0)
ob_laser.lineart.crease_threshold = 0.0
ob_rocket.location = (0.0, 0.0, 0.0)
ob_rocket.rotation_euler = (0.7854, 0.0, 0.0)
ob_rocket.lineart.crease_threshold = 0.0
ob_nasty.location = (0.0, -2.976, 1.0)
ob_nasty.lock_rotations_4d = False
ob_nasty.empty_display_type = 'ARROWS'
ob_nasty.lineart.crease_threshold = 0.0
ob_imp.location = (0.0, 7.024, 1.0)
ob_imp.lock_rotations_4d = False
ob_imp.empty_display_type = 'ARROWS'
ob_imp.lineart.crease_threshold = 0.0
ob_baron.location = (0.0, 3.024, 1.0)
ob_baron.lock_rotations_4d = False
ob_baron.empty_display_type = 'ARROWS'
ob_baron.lineart.crease_threshold = 0.0
ob_knight.location = (0.0, -4.976, 1.0)
ob_knight.scale = (0.5734, 1.0, 1.0)
ob_knight.lock_rotations_4d = False
ob_knight.empty_display_type = 'ARROWS'
ob_knight.lineart.crease_threshold = 0.0
ob_pinky.location = (0.0, -7.0, 1.0)
ob_pinky.lock_rotations_4d = False
ob_pinky.empty_display_type = 'ARROWS'
ob_pinky.lineart.crease_threshold = 0.0
ob_bess.location = (0.0, 1.024, 1.0)
ob_bess.lock_rotations_4d = False
ob_bess.empty_display_type = 'ARROWS'
ob_bess.lineart.crease_threshold = 0.0
ob_cocoa.location = (0.0, 5.024, 1.0)
ob_cocoa.scale = (1.0, 0.7353, 0.7353)
ob_cocoa.lock_rotations_4d = False
ob_cocoa.empty_display_type = 'ARROWS'
ob_cocoa.lineart.crease_threshold = 0.0
ob_skull.location = (0.0, -0.9759, 1.0)
ob_skull.scale = (1.0, 0.4523, 0.3486)
ob_skull.lock_rotations_4d = False
ob_skull.empty_display_type = 'ARROWS'
ob_skull.lineart.crease_threshold = 0.0

# ---- collection membership
col_weapons.objects.link(ob_launcher)
col_weapons.objects.link(ob_pistol)
col_weapons.objects.link(ob_shotgun)
col_weapons.objects.link(ob_chaingun)
col_weapons.objects.link(ob_chainsaw)
col_weapons.objects.link(ob_bullet)
col_weapons.objects.link(ob_laser)
col_weapons.objects.link(ob_rocket)
col_characters.objects.link(ob_nasty)
col_characters.objects.link(ob_imp)
col_characters.objects.link(ob_baron)
col_characters.objects.link(ob_knight)
col_characters.objects.link(ob_pinky)
col_characters.objects.link(ob_bess)
col_characters.objects.link(ob_cocoa)
col_characters.objects.link(ob_skull)

# ---- scene / render settings (as saved in the file)
scene.frame_start = 1; scene.frame_end = 250; scene.frame_set(1)
scene.render.engine = 'BLENDER_EEVEE_NEXT'
scene.cycles.use_denoising = False
scene.cycles.samples = 128
scene.cycles.sampling_pattern = 'TABULATED_SOBOL'
scene.cycles.use_adaptive_sampling = False
scene.cycles.use_light_tree = False
scene.view_settings.view_transform = 'Filmic'
bpy.context.view_layer.update()

# ---- added for rendering (the .blend has no active camera and no usable light): camera, sun
cam_auto = bpy.data.cameras.new('AutoCamera')
cam_auto.lens = 50.0
cam_auto.sensor_width = 36.0
cam_auto.clip_end = 1000.0
ob_auto_camera = bpy.data.objects.new('AutoCamera', cam_auto)
scene.collection.objects.link(ob_auto_camera)
ob_auto_camera.location = (14.1615, -17.166, 12.2452)
ob_auto_camera.rotation_euler = (1.09748, -7.21219e-08, 0.694738)
scene.camera = ob_auto_camera
light_auto_sun = bpy.data.lights.new('AutoSun', 'SUN')
light_auto_sun.energy = 3.0
light_auto_sun.angle = 0.0523599
ob_auto_sun = bpy.data.objects.new('AutoSun', light_auto_sun)
scene.collection.objects.link(ob_auto_sun)
ob_auto_sun.rotation_euler = (0.872665, 0.174533, 0.523599)
bpy.context.view_layer.update()
